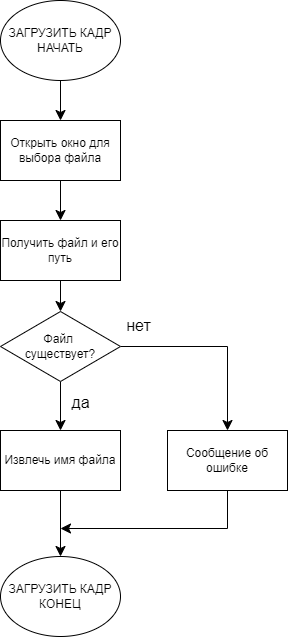

The diagram above was exported from draw.io. Its source (the exported page's mxGraphModel, read from the mxfile embedded in the PNG):
<mxGraphModel dx="2016" dy="1146" grid="0" gridSize="10" guides="1" tooltips="1" connect="1" arrows="1" fold="1" page="0" pageScale="1" pageWidth="827" pageHeight="1169" math="0" shadow="0">
  <root>
    <mxCell id="0" />
    <mxCell id="1" parent="0" />
    <mxCell id="2" style="edgeStyle=none;curved=1;rounded=0;orthogonalLoop=1;jettySize=auto;html=1;exitX=0.5;exitY=1;exitDx=0;exitDy=0;entryX=0.5;entryY=0;entryDx=0;entryDy=0;fontSize=12;startSize=8;endSize=8;" edge="1" source="3" parent="1">
      <mxGeometry relative="1" as="geometry">
        <mxPoint x="559" y="43" as="targetPoint" />
      </mxGeometry>
    </mxCell>
    <mxCell id="3" value="&lt;div&gt;ЗАГРУЗИТЬ КАДР&lt;/div&gt;НАЧАТЬ" style="ellipse;whiteSpace=wrap;html=1;" vertex="1" parent="1">
      <mxGeometry x="499" y="-77" width="120" height="80" as="geometry" />
    </mxCell>
    <mxCell id="4" value="&lt;div&gt;ЗАГРУЗИТЬ КАДР&lt;/div&gt;&lt;div&gt;КОНЕЦ&lt;/div&gt;" style="ellipse;whiteSpace=wrap;html=1;" vertex="1" parent="1">
      <mxGeometry x="499" y="479" width="120" height="80" as="geometry" />
    </mxCell>
    <mxCell id="5" style="edgeStyle=none;curved=1;rounded=0;orthogonalLoop=1;jettySize=auto;html=1;exitX=0.5;exitY=1;exitDx=0;exitDy=0;entryX=0.5;entryY=0;entryDx=0;entryDy=0;fontSize=12;startSize=8;endSize=8;" edge="1" target="4" parent="1">
      <mxGeometry relative="1" as="geometry">
        <mxPoint x="559" y="403" as="sourcePoint" />
      </mxGeometry>
    </mxCell>
    <mxCell id="6" style="edgeStyle=none;curved=1;rounded=0;orthogonalLoop=1;jettySize=auto;html=1;exitX=0.5;exitY=1;exitDx=0;exitDy=0;entryX=0.5;entryY=0;entryDx=0;entryDy=0;fontSize=12;startSize=8;endSize=8;" edge="1" source="7" target="9" parent="1">
      <mxGeometry relative="1" as="geometry" />
    </mxCell>
    <mxCell id="7" value="Открыть окно для выбора файла" style="rounded=0;whiteSpace=wrap;html=1;" vertex="1" parent="1">
      <mxGeometry x="499" y="43" width="120" height="60" as="geometry" />
    </mxCell>
    <mxCell id="8" style="edgeStyle=none;curved=1;rounded=0;orthogonalLoop=1;jettySize=auto;html=1;exitX=0.5;exitY=1;exitDx=0;exitDy=0;fontSize=12;startSize=8;endSize=8;" edge="1" source="9" target="13" parent="1">
      <mxGeometry relative="1" as="geometry" />
    </mxCell>
    <mxCell id="9" value="Получить файл и его путь" style="rounded=0;whiteSpace=wrap;html=1;" vertex="1" parent="1">
      <mxGeometry x="499" y="143" width="120" height="60" as="geometry" />
    </mxCell>
    <mxCell id="10" value="Извлечь имя файла" style="rounded=0;whiteSpace=wrap;html=1;" vertex="1" parent="1">
      <mxGeometry x="499" y="353" width="120" height="60" as="geometry" />
    </mxCell>
    <mxCell id="11" style="edgeStyle=none;curved=1;rounded=0;orthogonalLoop=1;jettySize=auto;html=1;exitX=0.5;exitY=1;exitDx=0;exitDy=0;entryX=0.5;entryY=0;entryDx=0;entryDy=0;fontSize=12;startSize=8;endSize=8;" edge="1" source="13" target="10" parent="1">
      <mxGeometry relative="1" as="geometry" />
    </mxCell>
    <mxCell id="12" style="edgeStyle=orthogonalEdgeStyle;rounded=0;orthogonalLoop=1;jettySize=auto;html=1;exitX=1;exitY=0.5;exitDx=0;exitDy=0;entryX=0.5;entryY=0;entryDx=0;entryDy=0;fontSize=12;startSize=8;endSize=8;" edge="1" source="13" target="16" parent="1">
      <mxGeometry relative="1" as="geometry" />
    </mxCell>
    <mxCell id="13" value="Файл&amp;nbsp;&lt;div&gt;существует?&lt;/div&gt;" style="rhombus;whiteSpace=wrap;html=1;" vertex="1" parent="1">
      <mxGeometry x="499" y="234" width="120" height="70" as="geometry" />
    </mxCell>
    <mxCell id="14" value="да" style="text;html=1;align=center;verticalAlign=middle;resizable=0;points=[];autosize=1;strokeColor=none;fillColor=none;fontSize=16;" vertex="1" parent="1">
      <mxGeometry x="561" y="309" width="36" height="31" as="geometry" />
    </mxCell>
    <mxCell id="15" style="edgeStyle=orthogonalEdgeStyle;rounded=0;orthogonalLoop=1;jettySize=auto;html=1;exitX=0.5;exitY=1;exitDx=0;exitDy=0;fontSize=12;startSize=8;endSize=8;" edge="1" source="16" parent="1">
      <mxGeometry relative="1" as="geometry">
        <mxPoint x="559" y="451" as="targetPoint" />
        <Array as="points">
          <mxPoint x="726" y="451" />
        </Array>
      </mxGeometry>
    </mxCell>
    <mxCell id="16" value="Сообщение об ошибке" style="rounded=0;whiteSpace=wrap;html=1;" vertex="1" parent="1">
      <mxGeometry x="666" y="353" width="120" height="60" as="geometry" />
    </mxCell>
    <mxCell id="17" value="нет" style="text;html=1;align=center;verticalAlign=middle;resizable=0;points=[];autosize=1;strokeColor=none;fillColor=none;fontSize=16;" vertex="1" parent="1">
      <mxGeometry x="615" y="232" width="43" height="31" as="geometry" />
    </mxCell>
  </root>
</mxGraphModel>